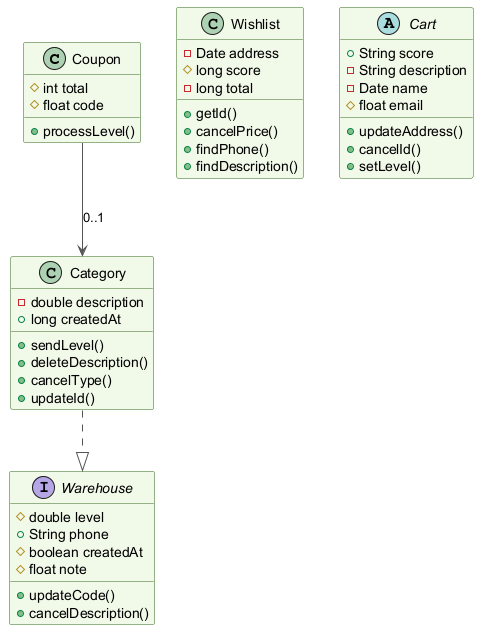

The diagram above was rendered by PlantUML. Its source (embedded in the PNG):
@startuml
skinparam backgroundColor #FFFFFF
skinparam classBackgroundColor #F1F8E9
skinparam classBorderColor #33691E
skinparam ArrowColor #555555
class Coupon {
  #int total
  #float code
  +processLevel()
}
class Wishlist {
  -Date address
  #long score
  -long total
  +getId()
  +cancelPrice()
  +findPhone()
  +findDescription()
}
abstract class Cart {
  +String score
  -String description
  -Date name
  #float email
  +updateAddress()
  +cancelId()
  +setLevel()
}
interface Warehouse {
  #double level
  +String phone
  #boolean createdAt
  #float note
  +updateCode()
  +cancelDescription()
}
class Category {
  -double description
  +long createdAt
  +sendLevel()
  +deleteDescription()
  +cancelType()
  +updateId()
}
Category ..|> Warehouse
Coupon --> Category : "0..1"
@enduml